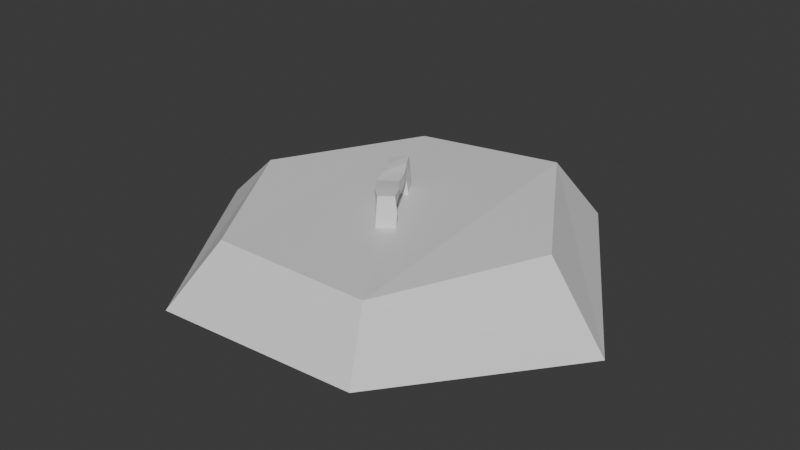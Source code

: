 # Source: TrashLid1_0.0.3.blend  (saved by Blender 4.0.36; exported with 4.5.12 LTS)
import bpy
from mathutils import Matrix  # noqa: F401  (used for matrix-valued properties, if any)

bpy.ops.wm.read_factory_settings(use_empty=True)
scene = bpy.context.scene
scene.name = 'Scene'

# ---- collections
col_model = bpy.data.collections.new('Model'); scene.collection.children.link(col_model)

# ---- materials (node trees are filled in below, after node groups)
mat_trashbin_002 = bpy.data.materials.new('TrashBin.002')
mat_trashbin_002.use_transparent_shadow = False

# ---- material node trees
mat_trashbin_002.use_nodes = True; mat_trashbin_002.node_tree.nodes.clear()
_N = mat_trashbin_002.node_tree.nodes; _L = mat_trashbin_002.node_tree.links
n0 = _N.new('ShaderNodeBsdfPrincipled'); n0.name = 'Principled BSDF'; n0.location = (10, 300)
n0.inputs[3].default_value = 1.45
n1 = _N.new('ShaderNodeOutputMaterial'); n1.name = 'Material Output'; n1.location = (300, 300)
_L.new(n0.outputs[0], n1.inputs[0])
n1.is_active_output = True

# ---- world
world_world = bpy.data.worlds.new('World'); scene.world = world_world
world_world.use_nodes = True; world_world.node_tree.nodes.clear()
_N = world_world.node_tree.nodes; _L = world_world.node_tree.links
n0 = _N.new('ShaderNodeOutputWorld'); n0.name = 'World Output'; n0.location = (300, 300)
n1 = _N.new('ShaderNodeBackground'); n1.name = 'Background'; n1.location = (10, 300)
n1.inputs[0].default_value = (0.05088, 0.05088, 0.05088, 1.0)
_L.new(n1.outputs[0], n0.inputs[0])
n0.is_active_output = True
world_world.color = (0.05088, 0.05088, 0.05088)
world_world.use_sun_shadow = False
world_world.sun_shadow_jitter_overblur = 0.0

# ---- meshes
me_cube_002 = bpy.data.meshes.new('Cube.002')
me_cube_002.from_pydata([(0.06455, -0.255, -0.4749), (0.05242, -0.2344, -0.3982), (-0.1698, 0.1036, -0.4878), (-0.1769, 0.1039, -0.3918), (0.1394, -0.2054, -0.458), (0.1245, -0.2035, -0.3873), (-0.09343, 0.1461, -0.4608), (-0.1069, 0.1467, -0.3736), (-0.1133, 0.02083, -0.4495), (-0.08699, -0.03977, -0.4614), (-0.04514, -0.1215, -0.4478), (0.002304, -0.1891, -0.4556), (-0.01588, -0.181, -0.4), (-0.06806, -0.1083, -0.404), (-0.09822, -0.02935, -0.3934), (-0.1319, 0.03051, -0.39), (0.0757, -0.1387, -0.465), (0.02718, -0.06691, -0.4634), (-0.01162, 0.002244, -0.4591), (-0.05913, 0.0793, -0.4613), (-0.06223, 0.0805, -0.3768), (-0.01346, 0.01241, -0.3902), (0.01923, -0.05686, -0.3969), (0.08137, -0.1264, -0.387), (0.0298, -0.1986, -0.5339), (0.06976, -0.2643, -0.5556), (-0.08695, 0.1379, -0.5771), (-0.1666, 0.09712, -0.575), (-0.03953, 0.07518, -0.5462), (0.1427, -0.2152, -0.5607), (-0.112, 0.02412, -0.5656), (0.0913, -0.1445, -0.5693), (0.4539, -0.7449, -0.53), (0.6013, -0.9666, -0.7611), (0.7875, -0.006515, -0.4929), (1.1, -0.04478, -0.8329), (0.3121, 0.7135, -0.4543), (0.4602, 0.8828, -0.7258), (-0.46, 0.6716, -0.5262), (-0.5688, 0.8679, -0.8223), (-0.8164, -0.05262, -0.5467), (-1.044, -0.0787, -0.771), (-0.3429, -0.7576, -0.5543), (-0.4295, -0.9987, -0.8255), (0.4357, -0.7181, -0.5333), (0.5736, -0.9329, -0.7614), (0.7524, -0.006937, -0.4974), (1.059, -0.04848, -0.8354), (0.3037, 0.6862, -0.4602), (0.4415, 0.8459, -0.729), (-0.4386, 0.6412, -0.53), (-0.5484, 0.8289, -0.824), (-0.7871, -0.05597, -0.5498), (-1.003, -0.08273, -0.7705), (-0.3307, -0.732, -0.5569), (-0.4133, -0.9607, -0.8238)], [], [(8, 3, 2), (2, 7, 6), (16, 5, 4), (5, 0, 4), (19, 30, 28), (12, 5, 23), (7, 15, 20), (20, 14, 21), (21, 13, 22), (13, 23, 22), (2, 30, 8), (19, 9, 8), (9, 17, 10), (17, 11, 10), (6, 20, 19), (20, 18, 19), (18, 22, 17), (22, 16, 17), (1, 11, 0), (12, 10, 11), (10, 14, 9), (14, 8, 9), (24, 29, 25), (27, 28, 30), (0, 29, 4), (2, 26, 27), (11, 31, 24), (11, 25, 0), (4, 31, 16), (19, 26, 6), (8, 15, 3), (2, 3, 7), (16, 23, 5), (5, 1, 0), (19, 8, 30), (12, 1, 5), (7, 3, 15), (20, 15, 14), (21, 14, 13), (13, 12, 23), (2, 27, 30), (19, 18, 9), (9, 18, 17), (17, 16, 11), (6, 7, 20), (20, 21, 18), (18, 21, 22), (22, 23, 16), (1, 12, 11), (12, 13, 10), (10, 13, 14), (14, 15, 8), (24, 31, 29), (27, 26, 28), (0, 25, 29), (2, 6, 26), (11, 16, 31), (11, 24, 25), (4, 29, 31), (19, 28, 26), (32, 35, 34), (35, 36, 34), (36, 39, 38), (39, 40, 38), (40, 43, 42), (43, 32, 42), (38, 40, 42), (32, 33, 35), (35, 37, 36), (36, 37, 39), (39, 41, 40), (40, 41, 43), (43, 33, 32), (42, 32, 38), (32, 34, 36), (38, 32, 36), (44, 46, 47), (47, 46, 48), (48, 50, 51), (51, 50, 52), (52, 54, 55), (55, 54, 44), (50, 54, 52), (44, 47, 45), (47, 48, 49), (48, 51, 49), (51, 52, 53), (52, 55, 53), (55, 44, 45), (54, 50, 44), (44, 48, 46), (50, 48, 44), (35, 33, 45, 47), (37, 35, 47, 49), (39, 37, 49, 51), (41, 39, 51, 53), (43, 41, 53, 55), (33, 43, 55, 45)])
_uv = me_cube_002.uv_layers.new(name='UVMap')
_uv.uv.foreach_set('vector', [0.375, 0.2, 0.625, 0.25, 0.375, 0.25, 0.375, 0.25, 0.625, 0.5, 0.375, 0.5, 0.375, 0.7, 0.625, 0.75, 0.375, 0.75, 0.625, 0.75, 0.375, 1.0, 0.375, 0.75, 0.375, 0.55, 0.125, 0.55, 0.375, 0.55, 0.875, 0.7, 0.625, 0.75, 0.625, 0.7, 0.625, 0.5, 0.875, 0.55, 0.625, 0.55, 0.625, 0.55, 0.875, 0.6, 0.625, 0.6, 0.625, 0.6, 0.875, 0.65, 0.625, 0.65, 0.875, 0.65, 0.625, 0.7, 0.625, 0.65, 0.375, 0.25, 0.375, 0.2, 0.375, 0.2, 0.375, 0.55, 0.125, 0.6, 0.125, 0.55, 0.125, 0.6, 0.375, 0.65, 0.125, 0.65, 0.375, 0.65, 0.125, 0.7, 0.125, 0.65, 0.375, 0.5, 0.625, 0.55, 0.375, 0.55, 0.625, 0.55, 0.375, 0.6, 0.375, 0.55, 0.375, 0.6, 0.625, 0.65, 0.375, 0.65, 0.625, 0.65, 0.375, 0.7, 0.375, 0.65, 0.625, 0.0, 0.375, 0.05, 0.375, 0.0, 0.625, 0.05, 0.375, 0.1, 0.375, 0.05, 0.375, 0.1, 0.625, 0.15, 0.375, 0.15, 0.625, 0.15, 0.375, 0.2, 0.375, 0.15, 0.125, 0.7, 0.375, 0.75, 0.125, 0.75, 0.125, 0.5, 0.375, 0.55, 0.125, 0.55, 0.375, 1.0, 0.375, 0.75, 0.375, 0.75, 0.375, 0.25, 0.375, 0.5, 0.375, 0.25, 0.125, 0.7, 0.375, 0.7, 0.125, 0.7, 0.375, 0.05, 0.375, 0.0, 0.375, 0.0, 0.375, 0.75, 0.375, 0.7, 0.375, 0.7, 0.375, 0.55, 0.375, 0.5, 0.375, 0.5, 0.375, 0.2, 0.625, 0.2, 0.625, 0.25, 0.375, 0.25, 0.625, 0.25, 0.625, 0.5, 0.375, 0.7, 0.625, 0.7, 0.625, 0.75, 0.625, 0.75, 0.625, 1.0, 0.375, 1.0, 0.375, 0.55, 0.125, 0.55, 0.125, 0.55, 0.875, 0.7, 0.875, 0.75, 0.625, 0.75, 0.625, 0.5, 0.875, 0.5, 0.875, 0.55, 0.625, 0.55, 0.875, 0.55, 0.875, 0.6, 0.625, 0.6, 0.875, 0.6, 0.875, 0.65, 0.875, 0.65, 0.875, 0.7, 0.625, 0.7, 0.375, 0.25, 0.375, 0.25, 0.375, 0.2, 0.375, 0.55, 0.375, 0.6, 0.125, 0.6, 0.125, 0.6, 0.375, 0.6, 0.375, 0.65, 0.375, 0.65, 0.375, 0.7, 0.125, 0.7, 0.375, 0.5, 0.625, 0.5, 0.625, 0.55, 0.625, 0.55, 0.625, 0.6, 0.375, 0.6, 0.375, 0.6, 0.625, 0.6, 0.625, 0.65, 0.625, 0.65, 0.625, 0.7, 0.375, 0.7, 0.625, 0.0, 0.625, 0.05, 0.375, 0.05, 0.625, 0.05, 0.625, 0.1, 0.375, 0.1, 0.375, 0.1, 0.625, 0.1, 0.625, 0.15, 0.625, 0.15, 0.625, 0.2, 0.375, 0.2, 0.125, 0.7, 0.375, 0.7, 0.375, 0.75, 0.125, 0.5, 0.375, 0.5, 0.375, 0.55, 0.375, 1.0, 0.375, 1.0, 0.375, 0.75, 0.375, 0.25, 0.375, 0.5, 0.375, 0.5, 0.125, 0.7, 0.375, 0.7, 0.375, 0.7, 0.375, 0.05, 0.375, 0.05, 0.375, 0.0, 0.375, 0.75, 0.375, 0.75, 0.375, 0.7, 0.375, 0.55, 0.375, 0.55, 0.375, 0.5, 0.9932, 0.6396, 0.832, 1.197, 0.8235, 0.6671, 0.832, 1.197, 0.6649, 0.5657, 0.8235, 0.6671, 0.6649, 0.5657, 0.5021, 1.159, 0.5113, 0.6548, 0.5021, 1.159, 0.3401, 0.6288, 0.5113, 0.6548, 0.3401, 0.6288, 0.1653, 1.11, 0.1577, 0.6208, 0.1653, 1.11, -0.006605, 0.6479, 0.1577, 0.6208, 0.7826, 0.009584, 0.5631, 0.1397, 0.544, 0.369, 0.9932, 0.6396, 0.9969, 1.063, 0.832, 1.197, 0.832, 1.197, 0.667, 1.094, 0.6649, 0.5657, 0.6649, 0.5657, 0.667, 1.094, 0.5021, 1.159, 0.5021, 1.159, 0.3334, 1.003, 0.3401, 0.6288, 0.3401, 0.6288, 0.3334, 1.003, 0.1653, 1.11, 0.1653, 1.11, 0.00128, 1.065, -0.006605, 0.6479, 0.544, 0.369, 0.739, 0.4706, 0.7826, 0.009584, 0.739, 0.4706, 0.8565, 0.2839, 0.9637, 0.1219, 0.7826, 0.009584, 0.739, 0.4706, 0.9637, 0.1219, 0.9932, 0.6396, 0.8235, 0.6671, 0.832, 1.197, 0.832, 1.197, 0.8235, 0.6671, 0.6649, 0.5657, 0.6649, 0.5657, 0.5113, 0.6548, 0.5021, 1.159, 0.5021, 1.159, 0.5113, 0.6548, 0.3401, 0.6288, 0.3401, 0.6288, 0.1577, 0.6208, 0.1653, 1.11, 0.1653, 1.11, 0.1577, 0.6208, -0.006605, 0.6479, 0.7826, 0.009584, 0.544, 0.369, 0.5631, 0.1397, 0.9932, 0.6396, 0.832, 1.197, 0.9969, 1.063, 0.832, 1.197, 0.6649, 0.5657, 0.667, 1.094, 0.6649, 0.5657, 0.5021, 1.159, 0.667, 1.094, 0.5021, 1.159, 0.3401, 0.6288, 0.3334, 1.003, 0.3401, 0.6288, 0.1653, 1.11, 0.3334, 1.003, 0.1653, 1.11, -0.006605, 0.6479, 0.00128, 1.065, 0.544, 0.369, 0.7826, 0.009584, 0.739, 0.4706, 0.739, 0.4706, 0.9637, 0.1219, 0.8565, 0.2839, 0.7826, 0.009584, 0.9637, 0.1219, 0.739, 0.4706, 0.832, 1.197, 0.9969, 1.063, 0.9969, 1.063, 0.832, 1.197, 0.667, 1.094, 0.832, 1.197, 0.832, 1.197, 0.667, 1.094, 0.5021, 1.159, 0.667, 1.094, 0.667, 1.094, 0.5021, 1.159, 0.3334, 1.003, 0.5021, 1.159, 0.5021, 1.159, 0.3334, 1.003, 0.1653, 1.11, 0.3334, 1.003, 0.3334, 1.003, 0.1653, 1.11, 0.00128, 1.065, 0.1653, 1.11, 0.1653, 1.11, 0.00128, 1.065])
me_cube_002.materials.append(mat_trashbin_002)
me_cube_002.update()

# ---- objects
ob_trashbinlid1 = bpy.data.objects.new('TrashBinLid1', me_cube_002)

# ---- transforms, parenting, visibility, modifiers, constraints
ob_trashbinlid1.location = (0.0, 0.0, 0.8815)
ob_trashbinlid1.rotation_euler = (-0.0267, 0.003962, -0.03526)
ob_trashbinlid1.scale = (1.0, 1.0, 1.0)

# ---- collection membership
col_model.objects.link(ob_trashbinlid1)

# ---- scene / render settings (as saved in the file)
scene.frame_start = 1; scene.frame_end = 250; scene.frame_set(1)
scene.render.engine = 'BLENDER_EEVEE_NEXT'
scene.cycles.sampling_pattern = 'TABULATED_SOBOL'
bpy.context.view_layer.update()

# ---- added for rendering (the .blend has no active camera and no usable light): camera, sun
cam_auto = bpy.data.cameras.new('AutoCamera')
cam_auto.lens = 50.0
cam_auto.sensor_width = 36.0
cam_auto.clip_end = 1000.0
ob_auto_camera = bpy.data.objects.new('AutoCamera', cam_auto)
scene.collection.objects.link(ob_auto_camera)
ob_auto_camera.location = (2.80337, -3.41145, 2.50297)
ob_auto_camera.rotation_euler = (1.09748, -7.21219e-08, 0.694738)
scene.camera = ob_auto_camera
light_auto_sun = bpy.data.lights.new('AutoSun', 'SUN')
light_auto_sun.energy = 3.0
light_auto_sun.angle = 0.0523599
ob_auto_sun = bpy.data.objects.new('AutoSun', light_auto_sun)
scene.collection.objects.link(ob_auto_sun)
ob_auto_sun.rotation_euler = (0.872665, 0.174533, 0.523599)
bpy.context.view_layer.update()
